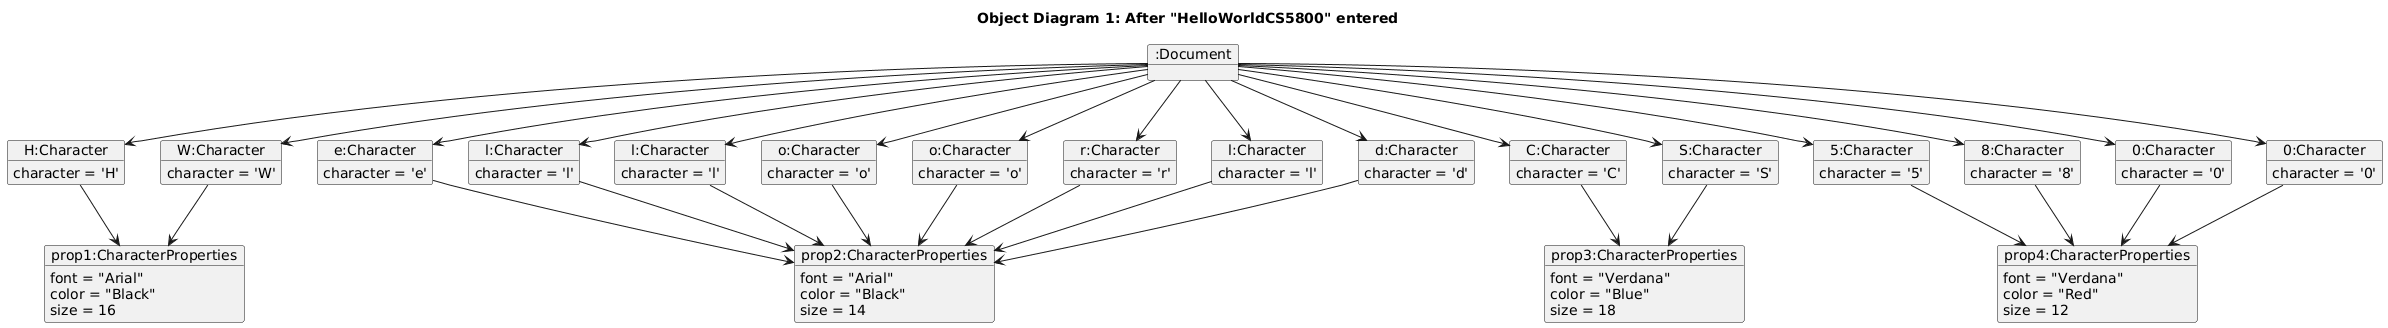

The diagram above was rendered by PlantUML. Its source (embedded in the PNG):
@startuml
title Object Diagram 1: After "HelloWorldCS5800" entered

object ":Document" as doc {
}

object "H:Character" as H {
  character = 'H'
}

object "e:Character" as e {
  character = 'e'
}

object "l:Character" as l1 {
  character = 'l'
}

object "l:Character" as l2 {
  character = 'l'
}

object "o:Character" as o1 {
  character = 'o'
}

object "W:Character" as W {
  character = 'W'
}

object "o:Character" as o2 {
  character = 'o'
}

object "r:Character" as r {
  character = 'r'
}

object "l:Character" as l3 {
  character = 'l'
}

object "d:Character" as d {
  character = 'd'
}

object "C:Character" as C {
  character = 'C'
}

object "S:Character" as S {
  character = 'S'
}

object "5:Character" as n5 {
  character = '5'
}

object "8:Character" as n8 {
  character = '8'
}

object "0:Character" as n0a {
  character = '0'
}

object "0:Character" as n0b {
  character = '0'
}

object "prop1:CharacterProperties" as prop1 {
  font = "Arial"
  color = "Black"
  size = 16
}

object "prop2:CharacterProperties" as prop2 {
  font = "Arial"
  color = "Black"
  size = 14
}

object "prop3:CharacterProperties" as prop3 {
  font = "Verdana"
  color = "Blue"
  size = 18
}

object "prop4:CharacterProperties" as prop4 {
  font = "Verdana"
  color = "Red"
  size = 12
}

doc --> H
doc --> e
doc --> l1
doc --> l2
doc --> o1
doc --> W
doc --> o2
doc --> r
doc --> l3
doc --> d
doc --> C
doc --> S
doc --> n5
doc --> n8
doc --> n0a
doc --> n0b

H --> prop1
W --> prop1

e --> prop2
l1 --> prop2
l2 --> prop2
o1 --> prop2
o2 --> prop2
r --> prop2
l3 --> prop2
d --> prop2

C --> prop3
S --> prop3

n5 --> prop4
n8 --> prop4
n0a --> prop4
n0b --> prop4
@enduml